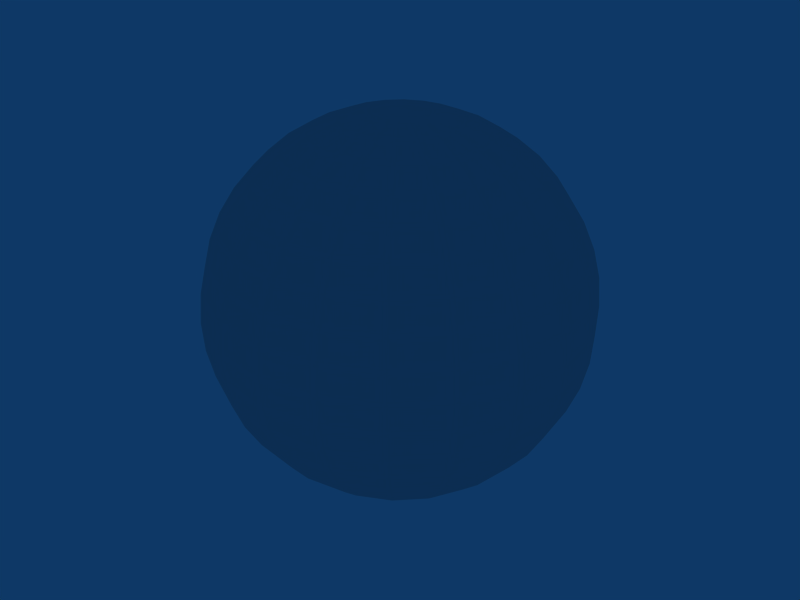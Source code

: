 # Source: ball.blend  (saved by Blender 2.49.0; exported with 4.5.12 LTS)
import bpy
from mathutils import Matrix  # noqa: F401  (used for matrix-valued properties, if any)

bpy.ops.wm.read_factory_settings(use_empty=True)
scene = bpy.context.scene
scene.name = 'Scene'

# ---- collections
col_collection_1 = bpy.data.collections.new('Collection 1'); scene.collection.children.link(col_collection_1)

# ---- world
world_world = bpy.data.worlds.new('World'); scene.world = world_world
world_world.color = (0.05656, 0.2208, 0.4)
world_world.use_sun_shadow = False
world_world.sun_shadow_jitter_overblur = 0.0
world_world.cycles.sampling_method = 'MANUAL'
world_world.cycles.sample_map_resolution = 256

# ---- meshes
me_sphere = bpy.data.meshes.new('Sphere')
me_sphere.from_pydata([(0.1564, 0.0, 0.9877), (0.309, 0.0, 0.9511), (0.454, 0.0, 0.891), (0.5878, 0.0, 0.809), (0.7071, 0.0, 0.7071), (0.809, 0.0, 0.5878), (0.891, 0.0, 0.454), (0.9511, 0.0, 0.309), (0.9877, 0.0, 0.1564), (1.0, 0.0, -1.629e-07), (0.9877, 0.0, -0.1564), (0.9511, 0.0, -0.309), (0.891, 0.0, -0.454), (0.809, 0.0, -0.5878), (0.7071, 0.0, -0.7071), (0.5878, 0.0, -0.809), (0.454, 0.0, -0.891), (0.309, 0.0, -0.9511), (0.1564, 0.0, -0.9877), (0.1488, 0.04834, -0.9877), (0.2939, 0.09549, -0.9511), (0.4318, 0.1403, -0.891), (0.559, 0.1816, -0.809), (0.6725, 0.2185, -0.7071), (0.7694, 0.25, -0.5878), (0.8474, 0.2753, -0.454), (0.9045, 0.2939, -0.309), (0.9393, 0.3052, -0.1564), (0.9511, 0.309, -1.192e-07), (0.9393, 0.3052, 0.1564), (0.9045, 0.2939, 0.309), (0.8474, 0.2753, 0.454), (0.7694, 0.25, 0.5878), (0.6725, 0.2185, 0.7071), (0.559, 0.1816, 0.809), (0.4318, 0.1403, 0.891), (0.2939, 0.09549, 0.9511), (0.1488, 0.04834, 0.9877), (0.1266, 0.09195, 0.9877), (0.25, 0.1816, 0.9511), (0.3673, 0.2668, 0.891), (0.4755, 0.3455, 0.809), (0.5721, 0.4156, 0.7071), (0.6545, 0.4755, 0.5878), (0.7208, 0.5237, 0.454), (0.7694, 0.559, 0.309), (0.7991, 0.5805, 0.1564), (0.809, 0.5878, -1.192e-07), (0.7991, 0.5805, -0.1564), (0.7694, 0.559, -0.309), (0.7208, 0.5237, -0.454), (0.6545, 0.4755, -0.5878), (0.5721, 0.4156, -0.7071), (0.4755, 0.3455, -0.809), (0.3673, 0.2668, -0.891), (0.25, 0.1816, -0.9511), (0.1266, 0.09195, -0.9877), (-4.718e-07, -6.494e-07, -1.0), (0.09195, 0.1266, -0.9877), (0.1816, 0.25, -0.9511), (0.2668, 0.3673, -0.891), (0.3455, 0.4755, -0.809), (0.4156, 0.5721, -0.7071), (0.4755, 0.6545, -0.5878), (0.5237, 0.7208, -0.454), (0.559, 0.7694, -0.309), (0.5805, 0.7991, -0.1564), (0.5878, 0.809, -1.192e-07), (0.5805, 0.7991, 0.1564), (0.559, 0.7694, 0.309), (0.5237, 0.7208, 0.454), (0.4755, 0.6545, 0.5878), (0.4156, 0.5721, 0.7071), (0.3455, 0.4755, 0.809), (0.2668, 0.3673, 0.891), (0.1816, 0.25, 0.9511), (0.09195, 0.1266, 0.9877), (0.04834, 0.1488, 0.9877), (0.09549, 0.2939, 0.9511), (0.1403, 0.4318, 0.891), (0.1816, 0.559, 0.809), (0.2185, 0.6725, 0.7071), (0.25, 0.7694, 0.5878), (0.2753, 0.8474, 0.454), (0.2939, 0.9045, 0.309), (0.3052, 0.9393, 0.1564), (0.309, 0.9511, -1.192e-07), (0.3052, 0.9393, -0.1564), (0.2939, 0.9045, -0.309), (0.2753, 0.8474, -0.454), (0.25, 0.7694, -0.5878), (0.2185, 0.6725, -0.7071), (0.1816, 0.559, -0.809), (0.1403, 0.4318, -0.891), (0.09549, 0.2939, -0.9511), (0.04834, 0.1488, -0.9877), (-3.219e-08, 0.1564, -0.9877), (-7.183e-08, 0.309, -0.9511), (-1.086e-07, 0.454, -0.891), (-1.412e-07, 0.5878, -0.809), (-1.842e-07, 0.7071, -0.7071), (-1.703e-07, 0.809, -0.5878), (-1.979e-07, 0.891, -0.454), (-2.308e-07, 0.9511, -0.309), (-2.446e-07, 0.9877, -0.1564), (-2.551e-07, 1.0, -1.192e-07), (-2.347e-07, 0.9877, 0.1564), (-2.393e-07, 0.9511, 0.309), (-2.348e-07, 0.891, 0.454), (-2.015e-07, 0.809, 0.5878), (-1.956e-07, 0.7071, 0.7071), (-1.525e-07, 0.5878, 0.809), (-1.043e-07, 0.454, 0.891), (-5.265e-08, 0.309, 0.9511), (-3.249e-08, 0.1564, 0.9877), (-0.04834, 0.1488, 0.9877), (-0.09549, 0.2939, 0.9511), (-0.1403, 0.4318, 0.891), (-0.1816, 0.559, 0.809), (-0.2185, 0.6725, 0.7071), (-0.25, 0.7694, 0.5878), (-0.2753, 0.8474, 0.454), (-0.2939, 0.9045, 0.309), (-0.3052, 0.9393, 0.1564), (-0.309, 0.9511, -1.192e-07), (-0.3052, 0.9393, -0.1564), (-0.2939, 0.9045, -0.309), (-0.2753, 0.8474, -0.454), (-0.25, 0.7694, -0.5878), (-0.2185, 0.6725, -0.7071), (-0.1816, 0.559, -0.809), (-0.1403, 0.4318, -0.891), (-0.09549, 0.2939, -0.9511), (-0.04834, 0.1488, -0.9877), (-0.09195, 0.1266, -0.9877), (-0.1816, 0.25, -0.9511), (-0.2668, 0.3673, -0.891), (-0.3455, 0.4755, -0.809), (-0.4156, 0.5721, -0.7071), (-0.4755, 0.6545, -0.5878), (-0.5237, 0.7208, -0.454), (-0.559, 0.7694, -0.309), (-0.5805, 0.7991, -0.1564), (-0.5878, 0.809, -1.192e-07), (-0.5805, 0.7991, 0.1564), (-0.559, 0.7694, 0.309), (-0.5237, 0.7208, 0.454), (-0.4755, 0.6545, 0.5878), (-0.4156, 0.5721, 0.7071), (-0.3455, 0.4755, 0.809), (-0.2668, 0.3673, 0.891), (-0.1816, 0.25, 0.9511), (-0.09195, 0.1266, 0.9877), (-0.1266, 0.09195, 0.9877), (-0.25, 0.1816, 0.9511), (-0.3673, 0.2668, 0.891), (-0.4755, 0.3455, 0.809), (-0.5721, 0.4156, 0.7071), (-0.6545, 0.4755, 0.5878), (-0.7208, 0.5237, 0.454), (-0.7694, 0.559, 0.309), (-0.7991, 0.5805, 0.1564), (-0.809, 0.5878, -1.192e-07), (-0.7991, 0.5805, -0.1564), (-0.7694, 0.559, -0.309), (-0.7208, 0.5237, -0.454), (-0.6545, 0.4755, -0.5878), (-0.5721, 0.4156, -0.7071), (-0.4755, 0.3455, -0.809), (-0.3673, 0.2668, -0.891), (-0.25, 0.1816, -0.9511), (-0.1266, 0.09195, -0.9877), (-0.1488, 0.04834, -0.9877), (-0.2939, 0.09549, -0.9511), (-0.4318, 0.1403, -0.891), (-0.559, 0.1816, -0.809), (-0.6725, 0.2185, -0.7071), (-0.7694, 0.25, -0.5878), (-0.8474, 0.2753, -0.454), (-0.9045, 0.2939, -0.309), (-0.9393, 0.3052, -0.1564), (-0.9511, 0.309, -1.192e-07), (-0.9393, 0.3052, 0.1564), (-0.9045, 0.2939, 0.309), (-0.8474, 0.2753, 0.454), (-0.7694, 0.25, 0.5878), (-0.6725, 0.2185, 0.7071), (-0.559, 0.1816, 0.809), (-0.4318, 0.1403, 0.891), (-0.2939, 0.09549, 0.9511), (-0.1488, 0.04834, 0.9877), (0.0, 0.0, 1.0), (-0.1564, -7.04e-08, 0.9877), (-0.309, -1.164e-07, 0.9511), (-0.454, -2.46e-07, 0.891), (-0.5878, -2.943e-07, 0.809), (-0.7071, -3.614e-07, 0.7071), (-0.809, -3.814e-07, 0.5878), (-0.891, -4.615e-07, 0.454), (-0.9511, -4.944e-07, 0.309), (-0.9877, -4.997e-07, 0.1564), (-1.0, -4.634e-07, -1.192e-07), (-0.9877, -4.062e-07, -0.1564), (-0.9511, -4.009e-07, -0.309), (-0.891, -3.963e-07, -0.454), (-0.809, -4.07e-07, -0.5878), (-0.7071, -3.444e-07, -0.7071), (-0.5878, -2.504e-07, -0.809), (-0.454, -1.986e-07, -0.891), (-0.309, -1.427e-07, -0.9511), (-0.1564, -6.656e-08, -0.9877), (-0.1488, -0.04834, -0.9877), (-0.2939, -0.09549, -0.9511), (-0.4318, -0.1403, -0.891), (-0.559, -0.1816, -0.809), (-0.6725, -0.2185, -0.7071), (-0.7694, -0.25, -0.5878), (-0.8474, -0.2753, -0.454), (-0.9045, -0.2939, -0.309), (-0.9393, -0.3052, -0.1564), (-0.9511, -0.309, -1.192e-07), (-0.9393, -0.3052, 0.1564), (-0.9045, -0.2939, 0.309), (-0.8474, -0.2753, 0.454), (-0.7694, -0.25, 0.5878), (-0.6725, -0.2185, 0.7071), (-0.559, -0.1816, 0.809), (-0.4318, -0.1403, 0.891), (-0.2939, -0.09549, 0.9511), (-0.1488, -0.04834, 0.9877), (-0.1266, -0.09195, 0.9877), (-0.25, -0.1816, 0.9511), (-0.3673, -0.2668, 0.891), (-0.4755, -0.3455, 0.809), (-0.5721, -0.4156, 0.7071), (-0.6545, -0.4755, 0.5878), (-0.7208, -0.5237, 0.454), (-0.7694, -0.559, 0.309), (-0.7991, -0.5805, 0.1564), (-0.809, -0.5878, -1.192e-07), (-0.7991, -0.5805, -0.1564), (-0.7694, -0.559, -0.309), (-0.7208, -0.5237, -0.454), (-0.6545, -0.4755, -0.5878), (-0.5721, -0.4156, -0.7071), (-0.4755, -0.3455, -0.809), (-0.3673, -0.2668, -0.891), (-0.25, -0.1816, -0.9511), (-0.1266, -0.09195, -0.9877), (-0.09195, -0.1266, -0.9877), (-0.1816, -0.25, -0.9511), (-0.2668, -0.3673, -0.891), (-0.3455, -0.4755, -0.809), (-0.4156, -0.5721, -0.7071), (-0.4755, -0.6545, -0.5878), (-0.5237, -0.7208, -0.454), (-0.559, -0.7694, -0.309), (-0.5805, -0.7991, -0.1564), (-0.5878, -0.809, -1.192e-07), (-0.5805, -0.7991, 0.1564), (-0.559, -0.7694, 0.309), (-0.5237, -0.7208, 0.454), (-0.4755, -0.6545, 0.5878), (-0.4156, -0.5721, 0.7071), (-0.3455, -0.4755, 0.809), (-0.2668, -0.3673, 0.891), (-0.1816, -0.25, 0.9511), (-0.09195, -0.1266, 0.9877), (-0.04834, -0.1488, 0.9877), (-0.09549, -0.2939, 0.9511), (-0.1403, -0.4318, 0.891), (-0.1816, -0.559, 0.809), (-0.2185, -0.6725, 0.7071), (-0.25, -0.7694, 0.5878), (-0.2753, -0.8474, 0.454), (-0.2939, -0.9045, 0.309), (-0.3052, -0.9393, 0.1564), (-0.309, -0.9511, -1.192e-07), (-0.3052, -0.9393, -0.1564), (-0.2939, -0.9045, -0.309), (-0.2753, -0.8474, -0.454), (-0.25, -0.7694, -0.5878), (-0.2185, -0.6725, -0.7071), (-0.1816, -0.559, -0.809), (-0.1403, -0.4318, -0.891), (-0.09549, -0.2939, -0.9511), (-0.04834, -0.1488, -0.9877), (1.101e-07, -0.1564, -0.9877), (2.065e-07, -0.309, -0.9511), (3.028e-07, -0.454, -0.891), (3.737e-07, -0.5878, -0.809), (5.003e-07, -0.7071, -0.7071), (5.586e-07, -0.809, -0.5878), (5.664e-07, -0.891, -0.454), (6.56e-07, -0.9511, -0.309), (6.145e-07, -0.9877, -0.1564), (7.185e-07, -1.0, -1.192e-07), (6.797e-07, -0.9877, 0.1564), (7.028e-07, -0.9511, 0.309), (7.265e-07, -0.891, 0.454), (5.756e-07, -0.809, 0.5878), (5.555e-07, -0.7071, 0.7071), (4.218e-07, -0.5878, 0.809), (3.311e-07, -0.454, 0.891), (1.781e-07, -0.309, 0.9511), (1.104e-07, -0.1564, 0.9877), (0.04834, -0.1488, 0.9877), (0.09549, -0.2939, 0.9511), (0.1403, -0.4318, 0.891), (0.1816, -0.559, 0.809), (0.2185, -0.6725, 0.7071), (0.25, -0.7694, 0.5878), (0.2753, -0.8474, 0.454), (0.2939, -0.9045, 0.309), (0.3052, -0.9393, 0.1564), (0.309, -0.9511, -1.192e-07), (0.3052, -0.9393, -0.1564), (0.2939, -0.9045, -0.309), (0.2753, -0.8474, -0.454), (0.25, -0.7694, -0.5878), (0.2185, -0.6725, -0.7071), (0.1816, -0.559, -0.809), (0.1403, -0.4318, -0.891), (0.09549, -0.2939, -0.9511), (0.04834, -0.1488, -0.9877), (0.09195, -0.1266, -0.9877), (0.1816, -0.25, -0.9511), (0.2668, -0.3673, -0.891), (0.3455, -0.4755, -0.809), (0.4156, -0.5721, -0.7071), (0.4755, -0.6545, -0.5878), (0.5237, -0.7208, -0.454), (0.559, -0.7694, -0.309), (0.5805, -0.7991, -0.1564), (0.5878, -0.809, -1.192e-07), (0.5805, -0.7991, 0.1564), (0.559, -0.7694, 0.309), (0.5237, -0.7208, 0.454), (0.4755, -0.6545, 0.5878), (0.4156, -0.5721, 0.7071), (0.3455, -0.4755, 0.809), (0.2668, -0.3673, 0.891), (0.1816, -0.25, 0.9511), (0.09195, -0.1266, 0.9877), (0.1266, -0.09195, 0.9877), (0.25, -0.1816, 0.9511), (0.3673, -0.2668, 0.891), (0.4755, -0.3455, 0.809), (0.5721, -0.4156, 0.7071), (0.6545, -0.4755, 0.5878), (0.7208, -0.5237, 0.454), (0.7694, -0.559, 0.309), (0.7991, -0.5805, 0.1564), (0.809, -0.5878, -1.192e-07), (0.7991, -0.5805, -0.1564), (0.7694, -0.559, -0.309), (0.7208, -0.5237, -0.454), (0.6545, -0.4755, -0.5878), (0.5721, -0.4156, -0.7071), (0.4755, -0.3455, -0.809), (0.3673, -0.2668, -0.891), (0.25, -0.1816, -0.9511), (0.1266, -0.09195, -0.9877), (0.1488, -0.04834, -0.9877), (0.2939, -0.09549, -0.9511), (0.4318, -0.1403, -0.891), (0.559, -0.1816, -0.809), (0.6725, -0.2185, -0.7071), (0.7694, -0.25, -0.5878), (0.8474, -0.2753, -0.454), (0.9045, -0.2939, -0.309), (0.9393, -0.3052, -0.1564), (0.9511, -0.309, -1.192e-07), (0.9393, -0.3052, 0.1564), (0.9045, -0.2939, 0.309), (0.8474, -0.2753, 0.454), (0.7694, -0.25, 0.5878), (0.6725, -0.2185, 0.7071), (0.559, -0.1816, 0.809), (0.4318, -0.1403, 0.891), (0.2939, -0.09549, 0.9511), (0.1488, -0.04834, 0.9877)], [], [(57, 19, 18), (18, 19, 20, 17), (17, 20, 21, 16), (16, 21, 22, 15), (15, 22, 23, 14), (14, 23, 24, 13), (13, 24, 25, 12), (12, 25, 26, 11), (11, 26, 27, 10), (10, 27, 28, 9), (9, 28, 29, 8), (8, 29, 30, 7), (7, 30, 31, 6), (6, 31, 32, 5), (5, 32, 33, 4), (4, 33, 34, 3), (3, 34, 35, 2), (2, 35, 36, 1), (37, 0, 1, 36), (0, 37, 191), (37, 38, 191), (36, 39, 38, 37), (35, 40, 39, 36), (34, 41, 40, 35), (33, 42, 41, 34), (32, 43, 42, 33), (31, 44, 43, 32), (30, 45, 44, 31), (29, 46, 45, 30), (28, 47, 46, 29), (27, 48, 47, 28), (26, 49, 48, 27), (25, 50, 49, 26), (24, 51, 50, 25), (23, 52, 51, 24), (22, 53, 52, 23), (21, 54, 53, 22), (20, 55, 54, 21), (19, 56, 55, 20), (57, 56, 19), (57, 58, 56), (56, 58, 59, 55), (55, 59, 60, 54), (54, 60, 61, 53), (53, 61, 62, 52), (52, 62, 63, 51), (51, 63, 64, 50), (50, 64, 65, 49), (49, 65, 66, 48), (48, 66, 67, 47), (47, 67, 68, 46), (46, 68, 69, 45), (45, 69, 70, 44), (44, 70, 71, 43), (43, 71, 72, 42), (42, 72, 73, 41), (41, 73, 74, 40), (40, 74, 75, 39), (39, 75, 76, 38), (38, 76, 191), (76, 77, 191), (75, 78, 77, 76), (74, 79, 78, 75), (73, 80, 79, 74), (72, 81, 80, 73), (71, 82, 81, 72), (70, 83, 82, 71), (69, 84, 83, 70), (68, 85, 84, 69), (67, 86, 85, 68), (66, 87, 86, 67), (65, 88, 87, 66), (64, 89, 88, 65), (63, 90, 89, 64), (62, 91, 90, 63), (61, 92, 91, 62), (60, 93, 92, 61), (59, 94, 93, 60), (58, 95, 94, 59), (57, 95, 58), (57, 96, 95), (95, 96, 97, 94), (94, 97, 98, 93), (93, 98, 99, 92), (92, 99, 100, 91), (91, 100, 101, 90), (90, 101, 102, 89), (89, 102, 103, 88), (88, 103, 104, 87), (87, 104, 105, 86), (86, 105, 106, 85), (85, 106, 107, 84), (84, 107, 108, 83), (83, 108, 109, 82), (82, 109, 110, 81), (81, 110, 111, 80), (80, 111, 112, 79), (79, 112, 113, 78), (78, 113, 114, 77), (77, 114, 191), (114, 115, 191), (113, 116, 115, 114), (112, 117, 116, 113), (111, 118, 117, 112), (110, 119, 118, 111), (109, 120, 119, 110), (108, 121, 120, 109), (107, 122, 121, 108), (106, 123, 122, 107), (105, 124, 123, 106), (104, 125, 124, 105), (103, 126, 125, 104), (102, 127, 126, 103), (101, 128, 127, 102), (100, 129, 128, 101), (99, 130, 129, 100), (98, 131, 130, 99), (97, 132, 131, 98), (96, 133, 132, 97), (57, 133, 96), (57, 134, 133), (133, 134, 135, 132), (132, 135, 136, 131), (131, 136, 137, 130), (130, 137, 138, 129), (129, 138, 139, 128), (128, 139, 140, 127), (127, 140, 141, 126), (126, 141, 142, 125), (125, 142, 143, 124), (124, 143, 144, 123), (123, 144, 145, 122), (122, 145, 146, 121), (121, 146, 147, 120), (120, 147, 148, 119), (119, 148, 149, 118), (118, 149, 150, 117), (117, 150, 151, 116), (116, 151, 152, 115), (115, 152, 191), (152, 153, 191), (151, 154, 153, 152), (150, 155, 154, 151), (149, 156, 155, 150), (148, 157, 156, 149), (147, 158, 157, 148), (146, 159, 158, 147), (145, 160, 159, 146), (144, 161, 160, 145), (143, 162, 161, 144), (142, 163, 162, 143), (141, 164, 163, 142), (140, 165, 164, 141), (139, 166, 165, 140), (138, 167, 166, 139), (137, 168, 167, 138), (136, 169, 168, 137), (135, 170, 169, 136), (134, 171, 170, 135), (57, 171, 134), (57, 172, 171), (171, 172, 173, 170), (170, 173, 174, 169), (169, 174, 175, 168), (168, 175, 176, 167), (167, 176, 177, 166), (166, 177, 178, 165), (165, 178, 179, 164), (164, 179, 180, 163), (163, 180, 181, 162), (162, 181, 182, 161), (161, 182, 183, 160), (160, 183, 184, 159), (159, 184, 185, 158), (158, 185, 186, 157), (157, 186, 187, 156), (156, 187, 188, 155), (155, 188, 189, 154), (154, 189, 190, 153), (153, 190, 191), (190, 192, 191), (189, 193, 192, 190), (188, 194, 193, 189), (187, 195, 194, 188), (186, 196, 195, 187), (185, 197, 196, 186), (184, 198, 197, 185), (183, 199, 198, 184), (182, 200, 199, 183), (181, 201, 200, 182), (180, 202, 201, 181), (179, 203, 202, 180), (178, 204, 203, 179), (177, 205, 204, 178), (176, 206, 205, 177), (175, 207, 206, 176), (174, 208, 207, 175), (173, 209, 208, 174), (172, 210, 209, 173), (57, 210, 172), (57, 211, 210), (210, 211, 212, 209), (209, 212, 213, 208), (208, 213, 214, 207), (207, 214, 215, 206), (206, 215, 216, 205), (205, 216, 217, 204), (204, 217, 218, 203), (203, 218, 219, 202), (202, 219, 220, 201), (201, 220, 221, 200), (200, 221, 222, 199), (199, 222, 223, 198), (198, 223, 224, 197), (197, 224, 225, 196), (196, 225, 226, 195), (195, 226, 227, 194), (194, 227, 228, 193), (193, 228, 229, 192), (192, 229, 191), (229, 230, 191), (228, 231, 230, 229), (227, 232, 231, 228), (226, 233, 232, 227), (225, 234, 233, 226), (224, 235, 234, 225), (223, 236, 235, 224), (222, 237, 236, 223), (221, 238, 237, 222), (220, 239, 238, 221), (219, 240, 239, 220), (218, 241, 240, 219), (217, 242, 241, 218), (216, 243, 242, 217), (215, 244, 243, 216), (214, 245, 244, 215), (213, 246, 245, 214), (212, 247, 246, 213), (211, 248, 247, 212), (57, 248, 211), (57, 249, 248), (248, 249, 250, 247), (247, 250, 251, 246), (246, 251, 252, 245), (245, 252, 253, 244), (244, 253, 254, 243), (243, 254, 255, 242), (242, 255, 256, 241), (241, 256, 257, 240), (240, 257, 258, 239), (239, 258, 259, 238), (238, 259, 260, 237), (237, 260, 261, 236), (236, 261, 262, 235), (235, 262, 263, 234), (234, 263, 264, 233), (233, 264, 265, 232), (232, 265, 266, 231), (231, 266, 267, 230), (230, 267, 191), (267, 268, 191), (266, 269, 268, 267), (265, 270, 269, 266), (264, 271, 270, 265), (263, 272, 271, 264), (262, 273, 272, 263), (261, 274, 273, 262), (260, 275, 274, 261), (259, 276, 275, 260), (258, 277, 276, 259), (257, 278, 277, 258), (256, 279, 278, 257), (255, 280, 279, 256), (254, 281, 280, 255), (253, 282, 281, 254), (252, 283, 282, 253), (251, 284, 283, 252), (250, 285, 284, 251), (249, 286, 285, 250), (57, 286, 249), (57, 287, 286), (286, 287, 288, 285), (285, 288, 289, 284), (284, 289, 290, 283), (283, 290, 291, 282), (282, 291, 292, 281), (281, 292, 293, 280), (280, 293, 294, 279), (279, 294, 295, 278), (278, 295, 296, 277), (277, 296, 297, 276), (276, 297, 298, 275), (275, 298, 299, 274), (274, 299, 300, 273), (273, 300, 301, 272), (272, 301, 302, 271), (271, 302, 303, 270), (270, 303, 304, 269), (269, 304, 305, 268), (268, 305, 191), (305, 306, 191), (304, 307, 306, 305), (303, 308, 307, 304), (302, 309, 308, 303), (301, 310, 309, 302), (300, 311, 310, 301), (299, 312, 311, 300), (298, 313, 312, 299), (297, 314, 313, 298), (296, 315, 314, 297), (295, 316, 315, 296), (294, 317, 316, 295), (293, 318, 317, 294), (292, 319, 318, 293), (291, 320, 319, 292), (290, 321, 320, 291), (289, 322, 321, 290), (288, 323, 322, 289), (287, 324, 323, 288), (57, 324, 287), (57, 325, 324), (324, 325, 326, 323), (323, 326, 327, 322), (322, 327, 328, 321), (321, 328, 329, 320), (320, 329, 330, 319), (319, 330, 331, 318), (318, 331, 332, 317), (317, 332, 333, 316), (316, 333, 334, 315), (315, 334, 335, 314), (314, 335, 336, 313), (313, 336, 337, 312), (312, 337, 338, 311), (311, 338, 339, 310), (310, 339, 340, 309), (309, 340, 341, 308), (308, 341, 342, 307), (307, 342, 343, 306), (306, 343, 191), (343, 344, 191), (342, 345, 344, 343), (341, 346, 345, 342), (340, 347, 346, 341), (339, 348, 347, 340), (338, 349, 348, 339), (337, 350, 349, 338), (336, 351, 350, 337), (335, 352, 351, 336), (334, 353, 352, 335), (333, 354, 353, 334), (332, 355, 354, 333), (331, 356, 355, 332), (330, 357, 356, 331), (329, 358, 357, 330), (328, 359, 358, 329), (327, 360, 359, 328), (326, 361, 360, 327), (325, 362, 361, 326), (57, 362, 325), (57, 363, 362), (362, 363, 364, 361), (361, 364, 365, 360), (360, 365, 366, 359), (359, 366, 367, 358), (358, 367, 368, 357), (357, 368, 369, 356), (356, 369, 370, 355), (355, 370, 371, 354), (354, 371, 372, 353), (353, 372, 373, 352), (352, 373, 374, 351), (351, 374, 375, 350), (350, 375, 376, 349), (349, 376, 377, 348), (348, 377, 378, 347), (347, 378, 379, 346), (346, 379, 380, 345), (345, 380, 381, 344), (344, 381, 191), (381, 0, 191), (0, 381, 380, 1), (379, 2, 1, 380), (378, 3, 2, 379), (377, 4, 3, 378), (376, 5, 4, 377), (375, 6, 5, 376), (374, 7, 6, 375), (373, 8, 7, 374), (372, 9, 8, 373), (371, 10, 9, 372), (370, 11, 10, 371), (369, 12, 11, 370), (368, 13, 12, 369), (367, 14, 13, 368), (366, 15, 14, 367), (365, 16, 15, 366), (364, 17, 16, 365), (363, 18, 17, 364), (57, 18, 363)])
_uv = me_sphere.uv_layers.new(name='UVTex')
_uv.uv.foreach_set('vector', [1.0, 0.5, 0.9762, 0.5154, 0.975, 0.5, 0.975, 0.5, 0.9762, 0.5154, 0.9523, 0.5304, 0.95, 0.5, 0.95, 0.5, 0.9523, 0.5304, 0.9282, 0.5448, 0.925, 0.5, 0.925, 0.5, 0.9282, 0.5448, 0.9038, 0.5581, 0.9, 0.5, 0.9, 0.5, 0.9038, 0.5581, 0.879, 0.5701, 0.875, 0.5, 0.875, 0.5, 0.879, 0.5701, 0.8538, 0.5804, 0.85, 0.5, 0.85, 0.5, 0.8538, 0.5804, 0.8283, 0.5888, 0.825, 0.5, 0.825, 0.5, 0.8283, 0.5888, 0.8024, 0.595, 0.8, 0.5, 0.8, 0.5, 0.8024, 0.595, 0.7763, 0.5987, 0.775, 0.5, 0.775, 0.5, 0.7763, 0.5987, 0.75, 0.6, 0.75, 0.5, 0.75, 0.5, 0.75, 0.6, 0.7237, 0.5987, 0.725, 0.5, 0.725, 0.5, 0.7237, 0.5987, 0.6976, 0.595, 0.7, 0.5, 0.7, 0.5, 0.6976, 0.595, 0.6717, 0.5888, 0.675, 0.5, 0.675, 0.5, 0.6717, 0.5888, 0.6462, 0.5804, 0.65, 0.5, 0.65, 0.5, 0.6462, 0.5804, 0.621, 0.5701, 0.625, 0.5, 0.625, 0.5, 0.621, 0.5701, 0.5962, 0.5581, 0.6, 0.5, 0.6, 0.5, 0.5962, 0.5581, 0.5718, 0.5448, 0.575, 0.5, 0.575, 0.5, 0.5718, 0.5448, 0.5477, 0.5304, 0.55, 0.5, 0.5238, 0.5154, 0.525, 0.5, 0.55, 0.5, 0.5477, 0.5304, 0.525, 0.5, 0.5238, 0.5154, 0.5, 0.5, 0.5238, 0.5154, 0.5203, 0.5293, 0.5, 0.5, 0.5477, 0.5304, 0.5409, 0.5581, 0.5203, 0.5293, 0.5238, 0.5154, 0.5718, 0.5448, 0.5622, 0.586, 0.5409, 0.5581, 0.5477, 0.5304, 0.5962, 0.5581, 0.5846, 0.6123, 0.5622, 0.586, 0.5718, 0.5448, 0.621, 0.5701, 0.6083, 0.6364, 0.5846, 0.6123, 0.5962, 0.5581, 0.6462, 0.5804, 0.6335, 0.6577, 0.6083, 0.6364, 0.621, 0.5701, 0.6717, 0.5888, 0.6605, 0.6755, 0.6335, 0.6577, 0.6462, 0.5804, 0.6976, 0.595, 0.6892, 0.6888, 0.6605, 0.6755, 0.6717, 0.5888, 0.7237, 0.5987, 0.7192, 0.6972, 0.6892, 0.6888, 0.6976, 0.595, 0.75, 0.6, 0.75, 0.7, 0.7192, 0.6972, 0.7237, 0.5987, 0.7763, 0.5987, 0.7808, 0.6972, 0.75, 0.7, 0.75, 0.6, 0.8024, 0.595, 0.8108, 0.6888, 0.7808, 0.6972, 0.7763, 0.5987, 0.8283, 0.5888, 0.8395, 0.6755, 0.8108, 0.6888, 0.8024, 0.595, 0.8538, 0.5804, 0.8665, 0.6577, 0.8395, 0.6755, 0.8283, 0.5888, 0.879, 0.5701, 0.8917, 0.6364, 0.8665, 0.6577, 0.8538, 0.5804, 0.9038, 0.5581, 0.9154, 0.6123, 0.8917, 0.6364, 0.879, 0.5701, 0.9282, 0.5448, 0.9378, 0.586, 0.9154, 0.6123, 0.9038, 0.5581, 0.9523, 0.5304, 0.9591, 0.5581, 0.9378, 0.586, 0.9282, 0.5448, 0.9762, 0.5154, 0.9797, 0.5293, 0.9591, 0.5581, 0.9523, 0.5304, 1.0, 0.5, 0.9797, 0.5293, 0.9762, 0.5154, 1.0, 0.5, 0.9852, 0.5404, 0.9797, 0.5293, 0.9797, 0.5293, 0.9852, 0.5404, 0.97, 0.5804, 0.9591, 0.5581, 0.9591, 0.5581, 0.97, 0.5804, 0.9537, 0.6197, 0.9378, 0.586, 0.9378, 0.586, 0.9537, 0.6197, 0.9358, 0.6577, 0.9154, 0.6123, 0.9154, 0.6123, 0.9358, 0.6577, 0.9154, 0.6939, 0.8917, 0.6364, 0.8917, 0.6364, 0.9154, 0.6939, 0.8917, 0.7271, 0.8665, 0.6577, 0.8665, 0.6577, 0.8917, 0.7271, 0.8637, 0.7562, 0.8395, 0.6755, 0.8395, 0.6755, 0.8637, 0.7562, 0.8304, 0.7795, 0.8108, 0.6888, 0.8108, 0.6888, 0.8304, 0.7795, 0.7919, 0.7947, 0.7808, 0.6972, 0.7808, 0.6972, 0.7919, 0.7947, 0.75, 0.8, 0.75, 0.7, 0.75, 0.7, 0.75, 0.8, 0.7081, 0.7947, 0.7192, 0.6972, 0.7192, 0.6972, 0.7081, 0.7947, 0.6696, 0.7795, 0.6892, 0.6888, 0.6892, 0.6888, 0.6696, 0.7795, 0.6363, 0.7562, 0.6605, 0.6755, 0.6605, 0.6755, 0.6363, 0.7562, 0.6083, 0.7271, 0.6335, 0.6577, 0.6335, 0.6577, 0.6083, 0.7271, 0.5846, 0.6939, 0.6083, 0.6364, 0.6083, 0.6364, 0.5846, 0.6939, 0.5642, 0.6577, 0.5846, 0.6123, 0.5846, 0.6123, 0.5642, 0.6577, 0.5463, 0.6197, 0.5622, 0.586, 0.5622, 0.586, 0.5463, 0.6197, 0.53, 0.5804, 0.5409, 0.5581, 0.5409, 0.5581, 0.53, 0.5804, 0.5148, 0.5404, 0.5203, 0.5293, 0.5203, 0.5293, 0.5148, 0.5404, 0.5, 0.5, 0.5148, 0.5404, 0.5078, 0.5475, 0.5, 0.5, 0.53, 0.5804, 0.5159, 0.595, 0.5078, 0.5475, 0.5148, 0.5404, 0.5463, 0.6197, 0.5249, 0.6421, 0.5159, 0.595, 0.53, 0.5804, 0.5642, 0.6577, 0.5351, 0.6888, 0.5249, 0.6421, 0.5463, 0.6197, 0.5846, 0.6939, 0.5477, 0.7348, 0.5351, 0.6888, 0.5642, 0.6577, 0.6083, 0.7271, 0.564, 0.7795, 0.5477, 0.7348, 0.5846, 0.6939, 0.6363, 0.7562, 0.5868, 0.8218, 0.564, 0.7795, 0.6083, 0.7271, 0.6696, 0.7795, 0.621, 0.8598, 0.5868, 0.8218, 0.6363, 0.7562, 0.7081, 0.7947, 0.6746, 0.8886, 0.621, 0.8598, 0.6696, 0.7795, 0.75, 0.8, 0.75, 0.9, 0.6746, 0.8886, 0.7081, 0.7947, 0.7919, 0.7947, 0.8254, 0.8886, 0.75, 0.9, 0.75, 0.8, 0.8304, 0.7795, 0.879, 0.8598, 0.8254, 0.8886, 0.7919, 0.7947, 0.8637, 0.7562, 0.9132, 0.8218, 0.879, 0.8598, 0.8304, 0.7795, 0.8917, 0.7271, 0.936, 0.7795, 0.9132, 0.8218, 0.8637, 0.7562, 0.9154, 0.6939, 0.9523, 0.7348, 0.936, 0.7795, 0.8917, 0.7271, 0.9358, 0.6577, 0.9649, 0.6888, 0.9523, 0.7348, 0.9154, 0.6939, 0.9537, 0.6197, 0.9751, 0.6421, 0.9649, 0.6888, 0.9358, 0.6577, 0.97, 0.5804, 0.9841, 0.595, 0.9751, 0.6421, 0.9537, 0.6197, 0.9852, 0.5404, 0.9922, 0.5475, 0.9841, 0.595, 0.97, 0.5804, 1.0, 0.5, 0.9922, 0.5475, 0.9852, 0.5404, 1.0, 0.5, 1.0, 0.55, 0.9922, 0.5475, 0.9922, 0.5475, 1.0, 0.55, 1.0, 0.6, 0.9841, 0.595, 0.9841, 0.595, 1.0, 0.6, 1.0, 0.65, 0.9751, 0.6421, 0.9751, 0.6421, 1.0, 0.65, 1.0, 0.7, 0.9649, 0.6888, 0.9649, 0.6888, 1.0, 0.7, 1.0, 0.75, 0.9523, 0.7348, 0.9523, 0.7348, 1.0, 0.75, 1.0, 0.8, 0.936, 0.7795, 0.936, 0.7795, 1.0, 0.8, 1.0, 0.85, 0.9132, 0.8218, 0.9132, 0.8218, 1.0, 0.85, 1.0, 0.9, 0.879, 0.8598, 0.879, 0.8598, 1.0, 0.9, 1.0, 0.95, 0.8254, 0.8886, 0.8254, 0.8886, 1.0, 0.95, 1.183, 1.0, 0.75, 0.9, 0.75, 0.9, 1.183, 1.0, 0.5, 0.95, 0.6746, 0.8886, 0.6746, 0.8886, 0.5, 0.95, 0.5, 0.9, 0.621, 0.8598, 0.621, 0.8598, 0.5, 0.9, 0.5, 0.85, 0.5868, 0.8218, 0.5868, 0.8218, 0.5, 0.85, 0.5, 0.8, 0.564, 0.7795, 0.564, 0.7795, 0.5, 0.8, 0.5, 0.75, 0.5477, 0.7348, 0.5477, 0.7348, 0.5, 0.75, 0.5, 0.7, 0.5351, 0.6888, 0.5351, 0.6888, 0.5, 0.7, 0.5, 0.65, 0.5249, 0.6421, 0.5249, 0.6421, 0.5, 0.65, 0.5, 0.6, 0.5159, 0.595, 0.5159, 0.595, 0.5, 0.6, 0.5, 0.55, 0.5078, 0.5475, 0.5078, 0.5475, 0.5, 0.55, 0.5, 0.5, 0.5, 0.55, 0.4922, 0.5475, 0.5, 0.5, 0.5, 0.6, 0.4841, 0.595, 0.4922, 0.5475, 0.5, 0.55, 0.5, 0.65, 0.4751, 0.6421, 0.4841, 0.595, 0.5, 0.6, 0.5, 0.7, 0.4649, 0.6888, 0.4751, 0.6421, 0.5, 0.65, 0.5, 0.75, 0.4523, 0.7348, 0.4649, 0.6888, 0.5, 0.7, 0.5, 0.8, 0.436, 0.7795, 0.4523, 0.7348, 0.5, 0.75, 0.5, 0.85, 0.4132, 0.8218, 0.436, 0.7795, 0.5, 0.8, 0.5, 0.9, 0.379, 0.8598, 0.4132, 0.8218, 0.5, 0.85, 0.5, 0.95, 0.3254, 0.8886, 0.379, 0.8598, 0.5, 0.9, 0.1827, 1.0, 0.25, 0.9, 0.3254, 0.8886, 0.5, 0.95, 1.61e-07, 0.95, 0.1746, 0.8886, 0.25, 0.9, 0.1827, 1.0, 7.607e-08, 0.9, 0.121, 0.8598, 0.1746, 0.8886, 1.61e-07, 0.95, 4.208e-08, 0.85, 0.08677, 0.8218, 0.121, 0.8598, 7.607e-08, 0.9, 2.696e-08, 0.8, 0.064, 0.7795, 0.08677, 0.8218, 4.208e-08, 0.85, 2.756e-08, 0.75, 0.0477, 0.7348, 0.064, 0.7795, 2.696e-08, 0.8, 1.768e-08, 0.7, 0.03515, 0.6888, 0.0477, 0.7348, 2.756e-08, 0.75, 1.231e-08, 0.65, 0.02486, 0.6421, 0.03515, 0.6888, 1.768e-08, 0.7, 7.499e-09, 0.6, 0.01593, 0.595, 0.02486, 0.6421, 1.231e-08, 0.65, 2.983e-09, 0.55, 0.007783, 0.5475, 0.01593, 0.595, 7.499e-09, 0.6, 7.509e-08, 0.5, 0.007783, 0.5475, 2.983e-09, 0.55, 7.509e-08, 0.5, 0.01477, 0.5404, 0.007783, 0.5475, 0.007783, 0.5475, 0.01477, 0.5404, 0.03003, 0.5804, 0.01593, 0.595, 0.01593, 0.595, 0.03003, 0.5804, 0.04631, 0.6197, 0.02486, 0.6421, 0.02486, 0.6421, 0.04631, 0.6197, 0.06424, 0.6577, 0.03515, 0.6888, 0.03515, 0.6888, 0.06424, 0.6577, 0.08457, 0.6939, 0.0477, 0.7348, 0.0477, 0.7348, 0.08457, 0.6939, 0.1083, 0.7271, 0.064, 0.7795, 0.064, 0.7795, 0.1083, 0.7271, 0.1363, 0.7562, 0.08677, 0.8218, 0.08677, 0.8218, 0.1363, 0.7562, 0.1696, 0.7795, 0.121, 0.8598, 0.121, 0.8598, 0.1696, 0.7795, 0.2081, 0.7947, 0.1746, 0.8886, 0.1746, 0.8886, 0.2081, 0.7947, 0.25, 0.8, 0.25, 0.9, 0.25, 0.9, 0.25, 0.8, 0.2919, 0.7947, 0.3254, 0.8886, 0.3254, 0.8886, 0.2919, 0.7947, 0.3304, 0.7795, 0.379, 0.8598, 0.379, 0.8598, 0.3304, 0.7795, 0.3637, 0.7562, 0.4132, 0.8218, 0.4132, 0.8218, 0.3637, 0.7562, 0.3917, 0.7271, 0.436, 0.7795, 0.436, 0.7795, 0.3917, 0.7271, 0.4154, 0.6939, 0.4523, 0.7348, 0.4523, 0.7348, 0.4154, 0.6939, 0.4358, 0.6577, 0.4649, 0.6888, 0.4649, 0.6888, 0.4358, 0.6577, 0.4537, 0.6197, 0.4751, 0.6421, 0.4751, 0.6421, 0.4537, 0.6197, 0.47, 0.5804, 0.4841, 0.595, 0.4841, 0.595, 0.47, 0.5804, 0.4852, 0.5404, 0.4922, 0.5475, 0.4922, 0.5475, 0.4852, 0.5404, 0.5, 0.5, 0.4852, 0.5404, 0.4797, 0.5293, 0.5, 0.5, 0.47, 0.5804, 0.4591, 0.5581, 0.4797, 0.5293, 0.4852, 0.5404, 0.4537, 0.6197, 0.4378, 0.586, 0.4591, 0.5581, 0.47, 0.5804, 0.4358, 0.6577, 0.4154, 0.6123, 0.4378, 0.586, 0.4537, 0.6197, 0.4154, 0.6939, 0.3917, 0.6364, 0.4154, 0.6123, 0.4358, 0.6577, 0.3917, 0.7271, 0.3665, 0.6577, 0.3917, 0.6364, 0.4154, 0.6939, 0.3637, 0.7562, 0.3395, 0.6755, 0.3665, 0.6577, 0.3917, 0.7271, 0.3304, 0.7795, 0.3108, 0.6888, 0.3395, 0.6755, 0.3637, 0.7562, 0.2919, 0.7947, 0.2808, 0.6972, 0.3108, 0.6888, 0.3304, 0.7795, 0.25, 0.8, 0.25, 0.7, 0.2808, 0.6972, 0.2919, 0.7947, 0.2081, 0.7947, 0.2192, 0.6972, 0.25, 0.7, 0.25, 0.8, 0.1696, 0.7795, 0.1892, 0.6888, 0.2192, 0.6972, 0.2081, 0.7947, 0.1363, 0.7562, 0.1605, 0.6755, 0.1892, 0.6888, 0.1696, 0.7795, 0.1083, 0.7271, 0.1335, 0.6577, 0.1605, 0.6755, 0.1363, 0.7562, 0.08457, 0.6939, 0.1083, 0.6364, 0.1335, 0.6577, 0.1083, 0.7271, 0.06424, 0.6577, 0.08457, 0.6123, 0.1083, 0.6364, 0.08457, 0.6939, 0.04631, 0.6197, 0.06223, 0.586, 0.08457, 0.6123, 0.06424, 0.6577, 0.03003, 0.5804, 0.04091, 0.5581, 0.06223, 0.586, 0.04631, 0.6197, 0.01477, 0.5404, 0.02028, 0.5293, 0.04091, 0.5581, 0.03003, 0.5804, 7.509e-08, 0.5, 0.02028, 0.5293, 0.01477, 0.5404, 7.509e-08, 0.5, 0.02379, 0.5154, 0.02028, 0.5293, 0.02028, 0.5293, 0.02379, 0.5154, 0.0477, 0.5304, 0.04091, 0.5581, 0.04091, 0.5581, 0.0477, 0.5304, 0.07182, 0.5448, 0.06223, 0.586, 0.06223, 0.586, 0.07182, 0.5448, 0.09623, 0.5581, 0.08457, 0.6123, 0.08457, 0.6123, 0.09623, 0.5581, 0.121, 0.5701, 0.1083, 0.6364, 0.1083, 0.6364, 0.121, 0.5701, 0.1462, 0.5804, 0.1335, 0.6577, 0.1335, 0.6577, 0.1462, 0.5804, 0.1717, 0.5888, 0.1605, 0.6755, 0.1605, 0.6755, 0.1717, 0.5888, 0.1976, 0.595, 0.1892, 0.6888, 0.1892, 0.6888, 0.1976, 0.595, 0.2237, 0.5987, 0.2192, 0.6972, 0.2192, 0.6972, 0.2237, 0.5987, 0.25, 0.6, 0.25, 0.7, 0.25, 0.7, 0.25, 0.6, 0.2763, 0.5987, 0.2808, 0.6972, 0.2808, 0.6972, 0.2763, 0.5987, 0.3024, 0.595, 0.3108, 0.6888, 0.3108, 0.6888, 0.3024, 0.595, 0.3283, 0.5888, 0.3395, 0.6755, 0.3395, 0.6755, 0.3283, 0.5888, 0.3538, 0.5804, 0.3665, 0.6577, 0.3665, 0.6577, 0.3538, 0.5804, 0.379, 0.5701, 0.3917, 0.6364, 0.3917, 0.6364, 0.379, 0.5701, 0.4038, 0.5581, 0.4154, 0.6123, 0.4154, 0.6123, 0.4038, 0.5581, 0.4282, 0.5448, 0.4378, 0.586, 0.4378, 0.586, 0.4282, 0.5448, 0.4523, 0.5304, 0.4591, 0.5581, 0.4591, 0.5581, 0.4523, 0.5304, 0.4762, 0.5154, 0.4797, 0.5293, 0.4797, 0.5293, 0.4762, 0.5154, 0.5, 0.5, 0.4762, 0.5154, 0.475, 0.5, 0.5, 0.5, 0.4523, 0.5304, 0.45, 0.5, 0.475, 0.5, 0.4762, 0.5154, 0.4282, 0.5448, 0.425, 0.5, 0.45, 0.5, 0.4523, 0.5304, 0.4038, 0.5581, 0.4, 0.5, 0.425, 0.5, 0.4282, 0.5448, 0.379, 0.5701, 0.375, 0.5, 0.4, 0.5, 0.4038, 0.5581, 0.3538, 0.5804, 0.35, 0.5, 0.375, 0.5, 0.379, 0.5701, 0.3283, 0.5888, 0.325, 0.5, 0.35, 0.5, 0.3538, 0.5804, 0.3024, 0.595, 0.3, 0.5, 0.325, 0.5, 0.3283, 0.5888, 0.2763, 0.5987, 0.275, 0.5, 0.3, 0.5, 0.3024, 0.595, 0.25, 0.6, 0.25, 0.5, 0.275, 0.5, 0.2763, 0.5987, 0.2237, 0.5987, 0.225, 0.5, 0.25, 0.5, 0.25, 0.6, 0.1976, 0.595, 0.2, 0.5, 0.225, 0.5, 0.2237, 0.5987, 0.1717, 0.5888, 0.175, 0.5, 0.2, 0.5, 0.1976, 0.595, 0.1462, 0.5804, 0.15, 0.5, 0.175, 0.5, 0.1717, 0.5888, 0.121, 0.5701, 0.125, 0.5, 0.15, 0.5, 0.1462, 0.5804, 0.09623, 0.5581, 0.1, 0.5, 0.125, 0.5, 0.121, 0.5701, 0.07182, 0.5448, 0.075, 0.5, 0.1, 0.5, 0.09623, 0.5581, 0.0477, 0.5304, 0.05, 0.5, 0.075, 0.5, 0.07182, 0.5448, 0.02379, 0.5154, 0.025, 0.5, 0.05, 0.5, 0.0477, 0.5304, 7.509e-08, 0.5, 0.025, 0.5, 0.02379, 0.5154, 7.509e-08, 0.5, 0.02379, 0.4846, 0.025, 0.5, 0.025, 0.5, 0.02379, 0.4846, 0.0477, 0.4696, 0.05, 0.5, 0.05, 0.5, 0.0477, 0.4696, 0.07182, 0.4552, 0.075, 0.5, 0.075, 0.5, 0.07182, 0.4552, 0.09623, 0.4419, 0.1, 0.5, 0.1, 0.5, 0.09623, 0.4419, 0.121, 0.4299, 0.125, 0.5, 0.125, 0.5, 0.121, 0.4299, 0.1462, 0.4196, 0.15, 0.5, 0.15, 0.5, 0.1462, 0.4196, 0.1717, 0.4112, 0.175, 0.5, 0.175, 0.5, 0.1717, 0.4112, 0.1976, 0.405, 0.2, 0.5, 0.2, 0.5, 0.1976, 0.405, 0.2237, 0.4013, 0.225, 0.5, 0.225, 0.5, 0.2237, 0.4013, 0.25, 0.4, 0.25, 0.5, 0.25, 0.5, 0.25, 0.4, 0.2763, 0.4013, 0.275, 0.5, 0.275, 0.5, 0.2763, 0.4013, 0.3024, 0.405, 0.3, 0.5, 0.3, 0.5, 0.3024, 0.405, 0.3283, 0.4112, 0.325, 0.5, 0.325, 0.5, 0.3283, 0.4112, 0.3538, 0.4196, 0.35, 0.5, 0.35, 0.5, 0.3538, 0.4196, 0.379, 0.4299, 0.375, 0.5, 0.375, 0.5, 0.379, 0.4299, 0.4038, 0.4419, 0.4, 0.5, 0.4, 0.5, 0.4038, 0.4419, 0.4282, 0.4552, 0.425, 0.5, 0.425, 0.5, 0.4282, 0.4552, 0.4523, 0.4696, 0.45, 0.5, 0.45, 0.5, 0.4523, 0.4696, 0.4762, 0.4846, 0.475, 0.5, 0.475, 0.5, 0.4762, 0.4846, 0.5, 0.5, 0.4762, 0.4846, 0.4797, 0.4707, 0.5, 0.5, 0.4523, 0.4696, 0.4591, 0.4419, 0.4797, 0.4707, 0.4762, 0.4846, 0.4282, 0.4552, 0.4378, 0.414, 0.4591, 0.4419, 0.4523, 0.4696, 0.4038, 0.4419, 0.4154, 0.3877, 0.4378, 0.414, 0.4282, 0.4552, 0.379, 0.4299, 0.3917, 0.3636, 0.4154, 0.3877, 0.4038, 0.4419, 0.3538, 0.4196, 0.3665, 0.3423, 0.3917, 0.3636, 0.379, 0.4299, 0.3283, 0.4112, 0.3395, 0.3245, 0.3665, 0.3423, 0.3538, 0.4196, 0.3024, 0.405, 0.3108, 0.3112, 0.3395, 0.3245, 0.3283, 0.4112, 0.2763, 0.4013, 0.2808, 0.3028, 0.3108, 0.3112, 0.3024, 0.405, 0.25, 0.4, 0.25, 0.3, 0.2808, 0.3028, 0.2763, 0.4013, 0.2237, 0.4013, 0.2192, 0.3028, 0.25, 0.3, 0.25, 0.4, 0.1976, 0.405, 0.1892, 0.3112, 0.2192, 0.3028, 0.2237, 0.4013, 0.1717, 0.4112, 0.1605, 0.3245, 0.1892, 0.3112, 0.1976, 0.405, 0.1462, 0.4196, 0.1335, 0.3423, 0.1605, 0.3245, 0.1717, 0.4112, 0.121, 0.4299, 0.1083, 0.3636, 0.1335, 0.3423, 0.1462, 0.4196, 0.09623, 0.4419, 0.08457, 0.3877, 0.1083, 0.3636, 0.121, 0.4299, 0.07182, 0.4552, 0.06223, 0.414, 0.08457, 0.3877, 0.09623, 0.4419, 0.0477, 0.4696, 0.04091, 0.4419, 0.06223, 0.414, 0.07182, 0.4552, 0.02379, 0.4846, 0.02028, 0.4707, 0.04091, 0.4419, 0.0477, 0.4696, 7.509e-08, 0.5, 0.02028, 0.4707, 0.02379, 0.4846, 7.509e-08, 0.5, 0.01477, 0.4596, 0.02028, 0.4707, 0.02028, 0.4707, 0.01477, 0.4596, 0.03003, 0.4196, 0.04091, 0.4419, 0.04091, 0.4419, 0.03003, 0.4196, 0.04631, 0.3803, 0.06223, 0.414, 0.06223, 0.414, 0.04631, 0.3803, 0.06424, 0.3423, 0.08457, 0.3877, 0.08457, 0.3877, 0.06424, 0.3423, 0.08457, 0.3061, 0.1083, 0.3636, 0.1083, 0.3636, 0.08457, 0.3061, 0.1083, 0.2729, 0.1335, 0.3423, 0.1335, 0.3423, 0.1083, 0.2729, 0.1363, 0.2438, 0.1605, 0.3245, 0.1605, 0.3245, 0.1363, 0.2438, 0.1696, 0.2205, 0.1892, 0.3112, 0.1892, 0.3112, 0.1696, 0.2205, 0.2081, 0.2053, 0.2192, 0.3028, 0.2192, 0.3028, 0.2081, 0.2053, 0.25, 0.2, 0.25, 0.3, 0.25, 0.3, 0.25, 0.2, 0.2919, 0.2053, 0.2808, 0.3028, 0.2808, 0.3028, 0.2919, 0.2053, 0.3304, 0.2205, 0.3108, 0.3112, 0.3108, 0.3112, 0.3304, 0.2205, 0.3637, 0.2438, 0.3395, 0.3245, 0.3395, 0.3245, 0.3637, 0.2438, 0.3917, 0.2729, 0.3665, 0.3423, 0.3665, 0.3423, 0.3917, 0.2729, 0.4154, 0.3061, 0.3917, 0.3636, 0.3917, 0.3636, 0.4154, 0.3061, 0.4358, 0.3423, 0.4154, 0.3877, 0.4154, 0.3877, 0.4358, 0.3423, 0.4537, 0.3803, 0.4378, 0.414, 0.4378, 0.414, 0.4537, 0.3803, 0.47, 0.4196, 0.4591, 0.4419, 0.4591, 0.4419, 0.47, 0.4196, 0.4852, 0.4596, 0.4797, 0.4707, 0.4797, 0.4707, 0.4852, 0.4596, 0.5, 0.5, 0.4852, 0.4596, 0.4922, 0.4525, 0.5, 0.5, 0.47, 0.4196, 0.4841, 0.405, 0.4922, 0.4525, 0.4852, 0.4596, 0.4537, 0.3803, 0.4751, 0.3579, 0.4841, 0.405, 0.47, 0.4196, 0.4358, 0.3423, 0.4649, 0.3112, 0.4751, 0.3579, 0.4537, 0.3803, 0.4154, 0.3061, 0.4523, 0.2652, 0.4649, 0.3112, 0.4358, 0.3423, 0.3917, 0.2729, 0.436, 0.2205, 0.4523, 0.2652, 0.4154, 0.3061, 0.3637, 0.2438, 0.4132, 0.1782, 0.436, 0.2205, 0.3917, 0.2729, 0.3304, 0.2205, 0.379, 0.1402, 0.4132, 0.1782, 0.3637, 0.2438, 0.2919, 0.2053, 0.3254, 0.1114, 0.379, 0.1402, 0.3304, 0.2205, 0.25, 0.2, 0.25, 0.1, 0.3254, 0.1114, 0.2919, 0.2053, 0.2081, 0.2053, 0.1746, 0.1114, 0.25, 0.1, 0.25, 0.2, 0.1696, 0.2205, 0.121, 0.1402, 0.1746, 0.1114, 0.2081, 0.2053, 0.1363, 0.2438, 0.08677, 0.1782, 0.121, 0.1402, 0.1696, 0.2205, 0.1083, 0.2729, 0.064, 0.2205, 0.08677, 0.1782, 0.1363, 0.2438, 0.08457, 0.3061, 0.0477, 0.2652, 0.064, 0.2205, 0.1083, 0.2729, 0.06424, 0.3423, 0.03515, 0.3112, 0.0477, 0.2652, 0.08457, 0.3061, 0.04631, 0.3803, 0.02486, 0.3579, 0.03515, 0.3112, 0.06424, 0.3423, 0.03003, 0.4196, 0.01593, 0.405, 0.02486, 0.3579, 0.04631, 0.3803, 0.01477, 0.4596, 0.007783, 0.4525, 0.01593, 0.405, 0.03003, 0.4196, 7.509e-08, 0.5, 0.007783, 0.4525, 0.01477, 0.4596, 7.509e-08, 0.5, 0.0, 0.45, 0.007783, 0.4525, 1.008, 0.4525, 1.0, 0.45, 1.0, 0.4, 1.016, 0.405, 1.016, 0.405, 1.0, 0.4, 1.0, 0.35, 1.025, 0.3579, 1.025, 0.3579, 1.0, 0.35, 1.0, 0.3, 1.035, 0.3112, 1.035, 0.3112, 1.0, 0.3, 1.0, 0.25, 1.048, 0.2652, 1.048, 0.2652, 1.0, 0.25, 1.0, 0.2, 1.064, 0.2205, 1.064, 0.2205, 1.0, 0.2, 1.0, 0.15, 1.087, 0.1782, 1.087, 0.1782, 1.0, 0.15, 1.0, 0.1, 1.121, 0.1402, 1.121, 0.1402, 1.0, 0.1, 1.0, 0.05, 1.175, 0.1114, 1.175, 0.1114, 1.0, 0.05, 0.7902, -2.783e-08, 1.25, 0.1, 1.25, 0.1, 0.7902, -2.783e-08, 0.5, 0.05, 0.3254, 0.1114, 0.3254, 0.1114, 0.5, 0.05, 0.5, 0.1, 0.379, 0.1402, 0.379, 0.1402, 0.5, 0.1, 0.5, 0.15, 0.4132, 0.1782, 0.4132, 0.1782, 0.5, 0.15, 0.5, 0.2, 0.436, 0.2205, 0.436, 0.2205, 0.5, 0.2, 0.5, 0.25, 0.4523, 0.2652, 0.4523, 0.2652, 0.5, 0.25, 0.5, 0.3, 0.4649, 0.3112, 0.4649, 0.3112, 0.5, 0.3, 0.5, 0.35, 0.4751, 0.3579, 0.4751, 0.3579, 0.5, 0.35, 0.5, 0.4, 0.4841, 0.405, 0.4841, 0.405, 0.5, 0.4, 0.5, 0.45, 0.4922, 0.4525, 0.4922, 0.4525, 0.5, 0.45, 0.5, 0.5, 0.5, 0.45, 0.5078, 0.4525, 0.5, 0.5, 0.5, 0.4, 0.5159, 0.405, 0.5078, 0.4525, 0.5, 0.45, 0.5, 0.35, 0.5249, 0.3579, 0.5159, 0.405, 0.5, 0.4, 0.5, 0.3, 0.5351, 0.3112, 0.5249, 0.3579, 0.5, 0.35, 0.5, 0.25, 0.5477, 0.2652, 0.5351, 0.3112, 0.5, 0.3, 0.5, 0.2, 0.564, 0.2205, 0.5477, 0.2652, 0.5, 0.25, 0.5, 0.15, 0.5868, 0.1782, 0.564, 0.2205, 0.5, 0.2, 0.5, 0.1, 0.621, 0.1402, 0.5868, 0.1782, 0.5, 0.15, 0.5, 0.05, 0.6746, 0.1114, 0.621, 0.1402, 0.5, 0.1, 0.7902, -2.783e-08, 0.75, 0.1, 0.6746, 0.1114, 0.5, 0.05, 1.0, 0.05, 0.8254, 0.1114, 0.75, 0.1, 0.7902, -2.783e-08, 1.0, 0.1, 0.879, 0.1402, 0.8254, 0.1114, 1.0, 0.05, 1.0, 0.15, 0.9132, 0.1782, 0.879, 0.1402, 1.0, 0.1, 1.0, 0.2, 0.936, 0.2205, 0.9132, 0.1782, 1.0, 0.15, 1.0, 0.25, 0.9523, 0.2652, 0.936, 0.2205, 1.0, 0.2, 1.0, 0.3, 0.9649, 0.3112, 0.9523, 0.2652, 1.0, 0.25, 1.0, 0.35, 0.9751, 0.3579, 0.9649, 0.3112, 1.0, 0.3, 1.0, 0.4, 0.9841, 0.405, 0.9751, 0.3579, 1.0, 0.35, 1.0, 0.45, 0.9922, 0.4525, 0.9841, 0.405, 1.0, 0.4, 1.0, 0.5, 0.9922, 0.4525, 1.0, 0.45, 1.0, 0.5, 0.9852, 0.4596, 0.9922, 0.4525, 0.9922, 0.4525, 0.9852, 0.4596, 0.97, 0.4196, 0.9841, 0.405, 0.9841, 0.405, 0.97, 0.4196, 0.9537, 0.3803, 0.9751, 0.3579, 0.9751, 0.3579, 0.9537, 0.3803, 0.9358, 0.3423, 0.9649, 0.3112, 0.9649, 0.3112, 0.9358, 0.3423, 0.9154, 0.3061, 0.9523, 0.2652, 0.9523, 0.2652, 0.9154, 0.3061, 0.8917, 0.2729, 0.936, 0.2205, 0.936, 0.2205, 0.8917, 0.2729, 0.8637, 0.2438, 0.9132, 0.1782, 0.9132, 0.1782, 0.8637, 0.2438, 0.8304, 0.2205, 0.879, 0.1402, 0.879, 0.1402, 0.8304, 0.2205, 0.7919, 0.2053, 0.8254, 0.1114, 0.8254, 0.1114, 0.7919, 0.2053, 0.75, 0.2, 0.75, 0.1, 0.75, 0.1, 0.75, 0.2, 0.7081, 0.2053, 0.6746, 0.1114, 0.6746, 0.1114, 0.7081, 0.2053, 0.6696, 0.2205, 0.621, 0.1402, 0.621, 0.1402, 0.6696, 0.2205, 0.6363, 0.2438, 0.5868, 0.1782, 0.5868, 0.1782, 0.6363, 0.2438, 0.6083, 0.2729, 0.564, 0.2205, 0.564, 0.2205, 0.6083, 0.2729, 0.5846, 0.3061, 0.5477, 0.2652, 0.5477, 0.2652, 0.5846, 0.3061, 0.5642, 0.3423, 0.5351, 0.3112, 0.5351, 0.3112, 0.5642, 0.3423, 0.5463, 0.3803, 0.5249, 0.3579, 0.5249, 0.3579, 0.5463, 0.3803, 0.53, 0.4196, 0.5159, 0.405, 0.5159, 0.405, 0.53, 0.4196, 0.5148, 0.4596, 0.5078, 0.4525, 0.5078, 0.4525, 0.5148, 0.4596, 0.5, 0.5, 0.5148, 0.4596, 0.5203, 0.4707, 0.5, 0.5, 0.53, 0.4196, 0.5409, 0.4419, 0.5203, 0.4707, 0.5148, 0.4596, 0.5463, 0.3803, 0.5622, 0.414, 0.5409, 0.4419, 0.53, 0.4196, 0.5642, 0.3423, 0.5846, 0.3877, 0.5622, 0.414, 0.5463, 0.3803, 0.5846, 0.3061, 0.6083, 0.3636, 0.5846, 0.3877, 0.5642, 0.3423, 0.6083, 0.2729, 0.6335, 0.3423, 0.6083, 0.3636, 0.5846, 0.3061, 0.6363, 0.2438, 0.6605, 0.3245, 0.6335, 0.3423, 0.6083, 0.2729, 0.6696, 0.2205, 0.6892, 0.3112, 0.6605, 0.3245, 0.6363, 0.2438, 0.7081, 0.2053, 0.7192, 0.3028, 0.6892, 0.3112, 0.6696, 0.2205, 0.75, 0.2, 0.75, 0.3, 0.7192, 0.3028, 0.7081, 0.2053, 0.7919, 0.2053, 0.7808, 0.3028, 0.75, 0.3, 0.75, 0.2, 0.8304, 0.2205, 0.8108, 0.3112, 0.7808, 0.3028, 0.7919, 0.2053, 0.8637, 0.2438, 0.8395, 0.3245, 0.8108, 0.3112, 0.8304, 0.2205, 0.8917, 0.2729, 0.8665, 0.3423, 0.8395, 0.3245, 0.8637, 0.2438, 0.9154, 0.3061, 0.8917, 0.3636, 0.8665, 0.3423, 0.8917, 0.2729, 0.9358, 0.3423, 0.9154, 0.3877, 0.8917, 0.3636, 0.9154, 0.3061, 0.9537, 0.3803, 0.9378, 0.414, 0.9154, 0.3877, 0.9358, 0.3423, 0.97, 0.4196, 0.9591, 0.4419, 0.9378, 0.414, 0.9537, 0.3803, 0.9852, 0.4596, 0.9797, 0.4707, 0.9591, 0.4419, 0.97, 0.4196, 1.0, 0.5, 0.9797, 0.4707, 0.9852, 0.4596, 1.0, 0.5, 0.9762, 0.4846, 0.9797, 0.4707, 0.9797, 0.4707, 0.9762, 0.4846, 0.9523, 0.4696, 0.9591, 0.4419, 0.9591, 0.4419, 0.9523, 0.4696, 0.9282, 0.4552, 0.9378, 0.414, 0.9378, 0.414, 0.9282, 0.4552, 0.9038, 0.4419, 0.9154, 0.3877, 0.9154, 0.3877, 0.9038, 0.4419, 0.879, 0.4299, 0.8917, 0.3636, 0.8917, 0.3636, 0.879, 0.4299, 0.8538, 0.4196, 0.8665, 0.3423, 0.8665, 0.3423, 0.8538, 0.4196, 0.8283, 0.4112, 0.8395, 0.3245, 0.8395, 0.3245, 0.8283, 0.4112, 0.8024, 0.405, 0.8108, 0.3112, 0.8108, 0.3112, 0.8024, 0.405, 0.7763, 0.4013, 0.7808, 0.3028, 0.7808, 0.3028, 0.7763, 0.4013, 0.75, 0.4, 0.75, 0.3, 0.75, 0.3, 0.75, 0.4, 0.7237, 0.4013, 0.7192, 0.3028, 0.7192, 0.3028, 0.7237, 0.4013, 0.6976, 0.405, 0.6892, 0.3112, 0.6892, 0.3112, 0.6976, 0.405, 0.6717, 0.4112, 0.6605, 0.3245, 0.6605, 0.3245, 0.6717, 0.4112, 0.6462, 0.4196, 0.6335, 0.3423, 0.6335, 0.3423, 0.6462, 0.4196, 0.621, 0.4299, 0.6083, 0.3636, 0.6083, 0.3636, 0.621, 0.4299, 0.5962, 0.4419, 0.5846, 0.3877, 0.5846, 0.3877, 0.5962, 0.4419, 0.5718, 0.4552, 0.5622, 0.414, 0.5622, 0.414, 0.5718, 0.4552, 0.5477, 0.4696, 0.5409, 0.4419, 0.5409, 0.4419, 0.5477, 0.4696, 0.5238, 0.4846, 0.5203, 0.4707, 0.5203, 0.4707, 0.5238, 0.4846, 0.5, 0.5, 0.5238, 0.4846, 0.525, 0.5, 0.5, 0.5, 0.525, 0.5, 0.5238, 0.4846, 0.5477, 0.4696, 0.55, 0.5, 0.5718, 0.4552, 0.575, 0.5, 0.55, 0.5, 0.5477, 0.4696, 0.5962, 0.4419, 0.6, 0.5, 0.575, 0.5, 0.5718, 0.4552, 0.621, 0.4299, 0.625, 0.5, 0.6, 0.5, 0.5962, 0.4419, 0.6462, 0.4196, 0.65, 0.5, 0.625, 0.5, 0.621, 0.4299, 0.6717, 0.4112, 0.675, 0.5, 0.65, 0.5, 0.6462, 0.4196, 0.6976, 0.405, 0.7, 0.5, 0.675, 0.5, 0.6717, 0.4112, 0.7237, 0.4013, 0.725, 0.5, 0.7, 0.5, 0.6976, 0.405, 0.75, 0.4, 0.75, 0.5, 0.725, 0.5, 0.7237, 0.4013, 0.7763, 0.4013, 0.775, 0.5, 0.75, 0.5, 0.75, 0.4, 0.8024, 0.405, 0.8, 0.5, 0.775, 0.5, 0.7763, 0.4013, 0.8283, 0.4112, 0.825, 0.5, 0.8, 0.5, 0.8024, 0.405, 0.8538, 0.4196, 0.85, 0.5, 0.825, 0.5, 0.8283, 0.4112, 0.879, 0.4299, 0.875, 0.5, 0.85, 0.5, 0.8538, 0.4196, 0.9038, 0.4419, 0.9, 0.5, 0.875, 0.5, 0.879, 0.4299, 0.9282, 0.4552, 0.925, 0.5, 0.9, 0.5, 0.9038, 0.4419, 0.9523, 0.4696, 0.95, 0.5, 0.925, 0.5, 0.9282, 0.4552, 0.9762, 0.4846, 0.975, 0.5, 0.95, 0.5, 0.9523, 0.4696, 1.0, 0.5, 0.975, 0.5, 0.9762, 0.4846])
me_sphere.use_remesh_preserve_volume = False
me_sphere.use_remesh_preserve_attributes = False
me_sphere.use_mirror_vertex_groups = False
me_sphere.update()
arm_armature = bpy.data.armatures.new('Armature')  # bones are not reproduced

# ---- objects
ob_sphere = bpy.data.objects.new('Sphere', me_sphere)
ob_armature = bpy.data.objects.new('Armature', arm_armature)

# ---- transforms, parenting, visibility, modifiers, constraints
ob_sphere.location = (0.0, 0.0, 0.0)
ob_sphere.scale = (0.5, 0.5, 0.5)
ob_sphere.lock_rotations_4d = False
ob_sphere.empty_display_type = 'ARROWS'
ob_sphere.lineart.crease_threshold = 0.0
ob_armature.location = (0.0, 0.0, 0.0)
ob_armature.lock_rotations_4d = False
ob_armature.empty_display_type = 'ARROWS'
ob_armature.lineart.crease_threshold = 0.0

# ---- collection membership
col_collection_1.objects.link(ob_sphere)
col_collection_1.objects.link(ob_armature)

# ---- scene / render settings (as saved in the file)
scene.frame_start = 1; scene.frame_end = 150; scene.frame_set(1)
scene.render.engine = 'BLENDER_EEVEE_NEXT'
scene.render.image_settings.file_format = 'JPEG'
scene.render.image_settings.color_mode = 'RGB'
scene.render.image_settings.compression = 90
scene.render.resolution_x = 800
scene.render.resolution_y = 600
scene.render.pixel_aspect_x = 100.0
scene.render.pixel_aspect_y = 100.0
scene.render.fps = 25
scene.render.dither_intensity = 0.0
scene.render.use_compositing = False
scene.render.use_sequencer = False
scene.render.bake_margin = 2
scene.render.bake_bias = 0.0
scene.render.use_stamp_time = False
scene.render.use_stamp_date = False
scene.render.use_stamp_frame = False
scene.render.use_stamp_camera = False
scene.render.use_stamp_scene = False
scene.render.use_stamp_filename = False
scene.render.use_stamp_render_time = False
scene.render.stamp_font_size = 0
scene.cycles.use_denoising = False
scene.cycles.samples = 10
scene.cycles.sampling_pattern = 'TABULATED_SOBOL'
scene.cycles.light_sampling_threshold = 0.0
scene.cycles.use_adaptive_sampling = False
scene.cycles.use_light_tree = False
scene.cycles.blur_glossy = 0.0
scene.cycles.volume_bounces = 1
scene.cycles.pixel_filter_type = 'GAUSSIAN'
scene.cycles.sample_clamp_indirect = 0.0
scene.view_settings.view_transform = 'Raw'
bpy.context.view_layer.update()

# ---- added for rendering (the .blend has no active camera): camera
cam_auto = bpy.data.cameras.new('AutoCamera')
cam_auto.lens = 50.0
cam_auto.sensor_width = 36.0
cam_auto.clip_end = 1000.0
ob_auto_camera = bpy.data.objects.new('AutoCamera', cam_auto)
scene.collection.objects.link(ob_auto_camera)
ob_auto_camera.location = (1.60254, -1.92304, 1.28203)
ob_auto_camera.rotation_euler = (1.09748, -7.21219e-08, 0.694738)
scene.camera = ob_auto_camera
bpy.context.view_layer.update()
